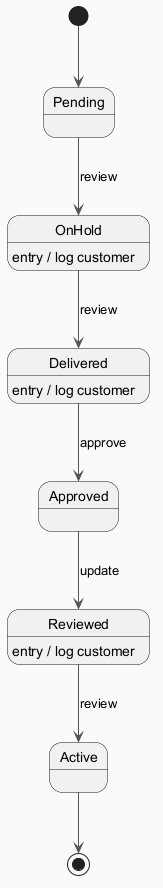

The diagram above was rendered by PlantUML. Its source (embedded in the PNG):
@startuml
skinparam backgroundColor #FAFAFA
skinparam classBackgroundColor #FFF3E0
skinparam classBorderColor #E65100
skinparam ArrowColor #555555
[*] --> Pending
Pending --> OnHold : review
OnHold --> Delivered : review
OnHold : entry / log customer
Delivered --> Approved : approve
Delivered : entry / log customer
Approved --> Reviewed : update
Reviewed --> Active : review
Reviewed : entry / log customer
Active --> [*]
@enduml